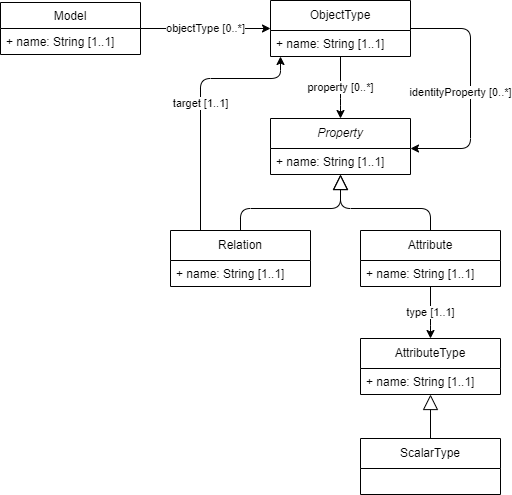

The diagram above was exported from draw.io. Its source (the exported page's mxGraphModel, read from the mxfile embedded in the PNG):
<mxGraphModel dx="640" dy="893" grid="1" gridSize="10" guides="1" tooltips="1" connect="1" arrows="1" fold="1" page="1" pageScale="1" pageWidth="850" pageHeight="1100" math="0" shadow="0">
  <root>
    <mxCell id="0" />
    <mxCell id="1" parent="0" />
    <mxCell id="51" value="identityProperty [0..*]" style="edgeStyle=orthogonalEdgeStyle;html=1;" parent="1" source="42" target="43" edge="1">
      <mxGeometry x="0.0323" y="-10" relative="1" as="geometry">
        <Array as="points">
          <mxPoint x="530" y="290" />
          <mxPoint x="530" y="410" />
        </Array>
        <mxPoint as="offset" />
      </mxGeometry>
    </mxCell>
    <mxCell id="67" value="property [0..*]" style="edgeStyle=orthogonalEdgeStyle;html=1;" edge="1" parent="1" source="42" target="43">
      <mxGeometry relative="1" as="geometry">
        <Array as="points">
          <mxPoint x="400" y="360" />
          <mxPoint x="400" y="360" />
        </Array>
      </mxGeometry>
    </mxCell>
    <mxCell id="42" value="ObjectType" style="swimlane;fontStyle=0;childLayout=stackLayout;horizontal=1;startSize=30;horizontalStack=0;resizeParent=1;resizeParentMax=0;resizeLast=0;collapsible=1;marginBottom=0;whiteSpace=wrap;html=1;" parent="1" vertex="1">
      <mxGeometry x="330" y="262" width="140" height="56" as="geometry" />
    </mxCell>
    <mxCell id="58" value="+ name: String [1..1]" style="text;strokeColor=none;fillColor=none;align=left;verticalAlign=top;spacingLeft=4;spacingRight=4;overflow=hidden;rotatable=0;points=[[0,0.5],[1,0.5]];portConstraint=eastwest;" parent="42" vertex="1">
      <mxGeometry y="30" width="140" height="26" as="geometry" />
    </mxCell>
    <mxCell id="62" value="type [1..1]" style="edgeStyle=orthogonalEdgeStyle;html=1;endArrow=classic;endFill=1;endSize=6;" parent="1" source="44" target="47" edge="1">
      <mxGeometry relative="1" as="geometry">
        <Array as="points">
          <mxPoint x="490" y="580" />
          <mxPoint x="490" y="580" />
        </Array>
      </mxGeometry>
    </mxCell>
    <mxCell id="43" value="&lt;i&gt;Property&lt;/i&gt;" style="swimlane;fontStyle=0;childLayout=stackLayout;horizontal=1;startSize=30;horizontalStack=0;resizeParent=1;resizeParentMax=0;resizeLast=0;collapsible=1;marginBottom=0;whiteSpace=wrap;html=1;" parent="1" vertex="1">
      <mxGeometry x="330" y="380" width="140" height="56" as="geometry" />
    </mxCell>
    <mxCell id="61" value="+ name: String [1..1]" style="text;strokeColor=none;fillColor=none;align=left;verticalAlign=top;spacingLeft=4;spacingRight=4;overflow=hidden;rotatable=0;points=[[0,0.5],[1,0.5]];portConstraint=eastwest;" parent="43" vertex="1">
      <mxGeometry y="30" width="140" height="26" as="geometry" />
    </mxCell>
    <mxCell id="52" style="edgeStyle=orthogonalEdgeStyle;html=1;endArrow=block;endFill=0;endSize=13;" parent="1" source="44" target="43" edge="1">
      <mxGeometry relative="1" as="geometry">
        <Array as="points">
          <mxPoint x="490" y="470" />
          <mxPoint x="400" y="470" />
        </Array>
      </mxGeometry>
    </mxCell>
    <mxCell id="44" value="Attribute" style="swimlane;fontStyle=0;childLayout=stackLayout;horizontal=1;startSize=30;horizontalStack=0;resizeParent=1;resizeParentMax=0;resizeLast=0;collapsible=1;marginBottom=0;whiteSpace=wrap;html=1;" parent="1" vertex="1">
      <mxGeometry x="420" y="492" width="140" height="56" as="geometry" />
    </mxCell>
    <mxCell id="60" value="+ name: String [1..1]" style="text;strokeColor=none;fillColor=none;align=left;verticalAlign=top;spacingLeft=4;spacingRight=4;overflow=hidden;rotatable=0;points=[[0,0.5],[1,0.5]];portConstraint=eastwest;" parent="44" vertex="1">
      <mxGeometry y="30" width="140" height="26" as="geometry" />
    </mxCell>
    <mxCell id="53" style="edgeStyle=orthogonalEdgeStyle;html=1;endArrow=block;endFill=0;endSize=13;" parent="1" source="45" target="43" edge="1">
      <mxGeometry relative="1" as="geometry">
        <Array as="points">
          <mxPoint x="300" y="470" />
          <mxPoint x="400" y="470" />
        </Array>
      </mxGeometry>
    </mxCell>
    <mxCell id="66" value="target [1..1]" style="edgeStyle=orthogonalEdgeStyle;html=1;" edge="1" parent="1" source="45" target="58">
      <mxGeometry relative="1" as="geometry">
        <Array as="points">
          <mxPoint x="260" y="340" />
          <mxPoint x="340" y="340" />
        </Array>
      </mxGeometry>
    </mxCell>
    <mxCell id="45" value="Relation" style="swimlane;fontStyle=0;childLayout=stackLayout;horizontal=1;startSize=30;horizontalStack=0;resizeParent=1;resizeParentMax=0;resizeLast=0;collapsible=1;marginBottom=0;whiteSpace=wrap;html=1;" parent="1" vertex="1">
      <mxGeometry x="230" y="492" width="140" height="56" as="geometry" />
    </mxCell>
    <mxCell id="59" value="+ name: String [1..1]" style="text;strokeColor=none;fillColor=none;align=left;verticalAlign=top;spacingLeft=4;spacingRight=4;overflow=hidden;rotatable=0;points=[[0,0.5],[1,0.5]];portConstraint=eastwest;" parent="45" vertex="1">
      <mxGeometry y="30" width="140" height="26" as="geometry" />
    </mxCell>
    <mxCell id="47" value="AttributeType" style="swimlane;fontStyle=0;childLayout=stackLayout;horizontal=1;startSize=30;horizontalStack=0;resizeParent=1;resizeParentMax=0;resizeLast=0;collapsible=1;marginBottom=0;whiteSpace=wrap;html=1;" parent="1" vertex="1">
      <mxGeometry x="420" y="600" width="140" height="56" as="geometry" />
    </mxCell>
    <mxCell id="65" value="+ name: String [1..1]" style="text;strokeColor=none;fillColor=none;align=left;verticalAlign=top;spacingLeft=4;spacingRight=4;overflow=hidden;rotatable=0;points=[[0,0.5],[1,0.5]];portConstraint=eastwest;" vertex="1" parent="47">
      <mxGeometry y="30" width="140" height="26" as="geometry" />
    </mxCell>
    <mxCell id="50" value="objectType [0..*]" style="edgeStyle=orthogonalEdgeStyle;html=1;" parent="1" source="48" target="42" edge="1">
      <mxGeometry relative="1" as="geometry">
        <Array as="points">
          <mxPoint x="190" y="290" />
          <mxPoint x="190" y="290" />
        </Array>
      </mxGeometry>
    </mxCell>
    <mxCell id="48" value="Model" style="swimlane;fontStyle=0;childLayout=stackLayout;horizontal=1;startSize=26;fillColor=none;horizontalStack=0;resizeParent=1;resizeParentMax=0;resizeLast=0;collapsible=1;marginBottom=0;" parent="1" vertex="1">
      <mxGeometry x="60" y="264" width="140" height="52" as="geometry" />
    </mxCell>
    <mxCell id="63" value="+ name: String [1..1]" style="text;strokeColor=none;fillColor=none;align=left;verticalAlign=top;spacingLeft=4;spacingRight=4;overflow=hidden;rotatable=0;points=[[0,0.5],[1,0.5]];portConstraint=eastwest;" vertex="1" parent="48">
      <mxGeometry y="26" width="140" height="26" as="geometry" />
    </mxCell>
    <mxCell id="68" value="ScalarType" style="swimlane;fontStyle=0;childLayout=stackLayout;horizontal=1;startSize=30;horizontalStack=0;resizeParent=1;resizeParentMax=0;resizeLast=0;collapsible=1;marginBottom=0;whiteSpace=wrap;html=1;" vertex="1" parent="1">
      <mxGeometry x="420" y="700" width="140" height="56" as="geometry" />
    </mxCell>
    <mxCell id="70" style="html=1;endArrow=block;endFill=0;endSize=13;edgeStyle=orthogonalEdgeStyle;" edge="1" parent="1" source="68" target="47">
      <mxGeometry relative="1" as="geometry">
        <mxPoint x="390" y="726" as="sourcePoint" />
        <mxPoint x="300" y="670" as="targetPoint" />
      </mxGeometry>
    </mxCell>
  </root>
</mxGraphModel>